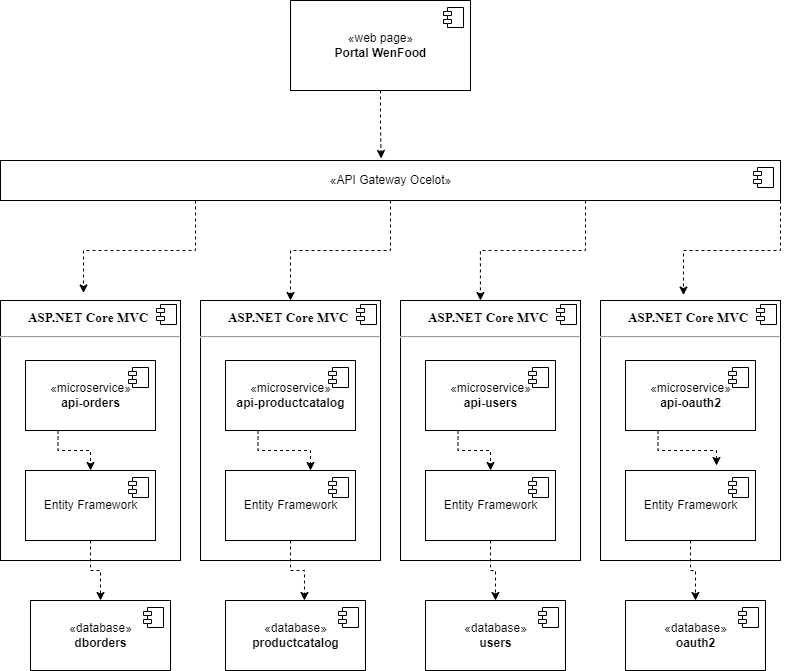

The diagram above was exported from draw.io. Its source (the exported page's mxGraphModel, read from the mxfile embedded in the PNG):
<mxGraphModel dx="1156" dy="769" grid="1" gridSize="10" guides="1" tooltips="1" connect="1" arrows="1" fold="1" page="1" pageScale="1" pageWidth="1169" pageHeight="827" math="0" shadow="0">
  <root>
    <mxCell id="0" />
    <mxCell id="1" parent="0" />
    <mxCell id="YJu_bsYprKUwisFiyFLG-29" value="&lt;p style=&quot;margin:0px;margin-top:6px;text-align:center;&quot;&gt;&lt;b&gt;&lt;span style=&quot;margin: 0px; padding: 0px; user-select: text; -webkit-user-drag: none; -webkit-tap-highlight-color: transparent; text-align: left; background-color: rgb(255, 255, 255); font-size: 10pt; line-height: 24px; font-family: &amp;quot;Times New Roman&amp;quot;, &amp;quot;Times New Roman_EmbeddedFont&amp;quot;, &amp;quot;Times New Roman_MSFontService&amp;quot;, serif; font-variant-ligatures: none !important;&quot; class=&quot;TextRun SCXW194053507 BCX8&quot; lang=&quot;PT-BR&quot; data-contrast=&quot;auto&quot;&gt;&lt;span style=&quot;margin: 0px; padding: 0px; user-select: text; -webkit-user-drag: none; -webkit-tap-highlight-color: transparent;&quot; class=&quot;NormalTextRun SCXW194053507 BCX8&quot;&gt;ASP.NET Core MVC&lt;/span&gt;&lt;/span&gt;&lt;span style=&quot;margin: 0px; padding: 0px; user-select: text; -webkit-user-drag: none; -webkit-tap-highlight-color: transparent; text-align: left; background-color: rgb(255, 255, 255); font-size: 10pt; line-height: 24px; font-family: &amp;quot;Times New Roman&amp;quot;, &amp;quot;Times New Roman_EmbeddedFont&amp;quot;, &amp;quot;Times New Roman_MSFontService&amp;quot;, serif;&quot; data-ccp-props=&quot;{&amp;quot;201341983&amp;quot;:0,&amp;quot;335559740&amp;quot;:360}&quot; class=&quot;EOP SCXW194053507 BCX8&quot;&gt;&amp;nbsp;&lt;/span&gt;&lt;/b&gt;&lt;br&gt;&lt;/p&gt;&lt;hr&gt;&lt;p style=&quot;margin:0px;margin-left:8px;&quot;&gt;&lt;br&gt;&lt;/p&gt;" style="align=left;overflow=fill;html=1;dropTarget=0;" vertex="1" parent="1">
      <mxGeometry x="480" y="340" width="180" height="260" as="geometry" />
    </mxCell>
    <mxCell id="YJu_bsYprKUwisFiyFLG-30" value="" style="shape=component;jettyWidth=8;jettyHeight=4;" vertex="1" parent="YJu_bsYprKUwisFiyFLG-29">
      <mxGeometry x="1" width="20" height="20" relative="1" as="geometry">
        <mxPoint x="-24" y="4" as="offset" />
      </mxGeometry>
    </mxCell>
    <mxCell id="YJu_bsYprKUwisFiyFLG-31" value="&lt;p style=&quot;margin:0px;margin-top:6px;text-align:center;&quot;&gt;&lt;b&gt;&lt;span style=&quot;margin: 0px; padding: 0px; user-select: text; -webkit-user-drag: none; -webkit-tap-highlight-color: transparent; text-align: left; background-color: rgb(255, 255, 255); font-size: 10pt; line-height: 24px; font-family: &amp;quot;Times New Roman&amp;quot;, &amp;quot;Times New Roman_EmbeddedFont&amp;quot;, &amp;quot;Times New Roman_MSFontService&amp;quot;, serif; font-variant-ligatures: none !important;&quot; class=&quot;TextRun SCXW194053507 BCX8&quot; lang=&quot;PT-BR&quot; data-contrast=&quot;auto&quot;&gt;&lt;span style=&quot;margin: 0px; padding: 0px; user-select: text; -webkit-user-drag: none; -webkit-tap-highlight-color: transparent;&quot; class=&quot;NormalTextRun SCXW194053507 BCX8&quot;&gt;ASP.NET Core MVC&lt;/span&gt;&lt;/span&gt;&lt;span style=&quot;margin: 0px; padding: 0px; user-select: text; -webkit-user-drag: none; -webkit-tap-highlight-color: transparent; text-align: left; background-color: rgb(255, 255, 255); font-size: 10pt; line-height: 24px; font-family: &amp;quot;Times New Roman&amp;quot;, &amp;quot;Times New Roman_EmbeddedFont&amp;quot;, &amp;quot;Times New Roman_MSFontService&amp;quot;, serif;&quot; data-ccp-props=&quot;{&amp;quot;201341983&amp;quot;:0,&amp;quot;335559740&amp;quot;:360}&quot; class=&quot;EOP SCXW194053507 BCX8&quot;&gt;&amp;nbsp;&lt;/span&gt;&lt;/b&gt;&lt;br&gt;&lt;/p&gt;&lt;hr&gt;&lt;p style=&quot;margin:0px;margin-left:8px;&quot;&gt;&lt;br&gt;&lt;/p&gt;" style="align=left;overflow=fill;html=1;dropTarget=0;" vertex="1" parent="1">
      <mxGeometry x="680" y="340" width="180" height="260" as="geometry" />
    </mxCell>
    <mxCell id="YJu_bsYprKUwisFiyFLG-32" value="" style="shape=component;jettyWidth=8;jettyHeight=4;" vertex="1" parent="YJu_bsYprKUwisFiyFLG-31">
      <mxGeometry x="1" width="20" height="20" relative="1" as="geometry">
        <mxPoint x="-24" y="4" as="offset" />
      </mxGeometry>
    </mxCell>
    <mxCell id="YJu_bsYprKUwisFiyFLG-27" value="&lt;p style=&quot;margin:0px;margin-top:6px;text-align:center;&quot;&gt;&lt;b&gt;&lt;span style=&quot;margin: 0px; padding: 0px; user-select: text; -webkit-user-drag: none; -webkit-tap-highlight-color: transparent; text-align: left; background-color: rgb(255, 255, 255); font-size: 10pt; line-height: 24px; font-family: &amp;quot;Times New Roman&amp;quot;, &amp;quot;Times New Roman_EmbeddedFont&amp;quot;, &amp;quot;Times New Roman_MSFontService&amp;quot;, serif; font-variant-ligatures: none !important;&quot; class=&quot;TextRun SCXW194053507 BCX8&quot; lang=&quot;PT-BR&quot; data-contrast=&quot;auto&quot;&gt;&lt;span style=&quot;margin: 0px; padding: 0px; user-select: text; -webkit-user-drag: none; -webkit-tap-highlight-color: transparent;&quot; class=&quot;NormalTextRun SCXW194053507 BCX8&quot;&gt;ASP.NET Core MVC&lt;/span&gt;&lt;/span&gt;&lt;span style=&quot;margin: 0px; padding: 0px; user-select: text; -webkit-user-drag: none; -webkit-tap-highlight-color: transparent; text-align: left; background-color: rgb(255, 255, 255); font-size: 10pt; line-height: 24px; font-family: &amp;quot;Times New Roman&amp;quot;, &amp;quot;Times New Roman_EmbeddedFont&amp;quot;, &amp;quot;Times New Roman_MSFontService&amp;quot;, serif;&quot; data-ccp-props=&quot;{&amp;quot;201341983&amp;quot;:0,&amp;quot;335559740&amp;quot;:360}&quot; class=&quot;EOP SCXW194053507 BCX8&quot;&gt;&amp;nbsp;&lt;/span&gt;&lt;/b&gt;&lt;br&gt;&lt;/p&gt;&lt;hr&gt;&lt;p style=&quot;margin:0px;margin-left:8px;&quot;&gt;&lt;br&gt;&lt;/p&gt;" style="align=left;overflow=fill;html=1;dropTarget=0;" vertex="1" parent="1">
      <mxGeometry x="280" y="340" width="180" height="260" as="geometry" />
    </mxCell>
    <mxCell id="YJu_bsYprKUwisFiyFLG-28" value="" style="shape=component;jettyWidth=8;jettyHeight=4;" vertex="1" parent="YJu_bsYprKUwisFiyFLG-27">
      <mxGeometry x="1" width="20" height="20" relative="1" as="geometry">
        <mxPoint x="-24" y="4" as="offset" />
      </mxGeometry>
    </mxCell>
    <mxCell id="YJu_bsYprKUwisFiyFLG-37" style="edgeStyle=orthogonalEdgeStyle;rounded=0;orthogonalLoop=1;jettySize=auto;html=1;exitX=0.5;exitY=1;exitDx=0;exitDy=0;entryX=0.488;entryY=-0.05;entryDx=0;entryDy=0;entryPerimeter=0;dashed=1;" edge="1" parent="1" source="YJu_bsYprKUwisFiyFLG-1" target="YJu_bsYprKUwisFiyFLG-3">
      <mxGeometry relative="1" as="geometry" />
    </mxCell>
    <mxCell id="YJu_bsYprKUwisFiyFLG-1" value="«web page»&lt;br&gt;&lt;b&gt;Portal WenFood&lt;/b&gt;" style="html=1;dropTarget=0;" vertex="1" parent="1">
      <mxGeometry x="370" y="40" width="180" height="90" as="geometry" />
    </mxCell>
    <mxCell id="YJu_bsYprKUwisFiyFLG-2" value="" style="shape=module;jettyWidth=8;jettyHeight=4;" vertex="1" parent="YJu_bsYprKUwisFiyFLG-1">
      <mxGeometry x="1" width="20" height="20" relative="1" as="geometry">
        <mxPoint x="-27" y="7" as="offset" />
      </mxGeometry>
    </mxCell>
    <mxCell id="YJu_bsYprKUwisFiyFLG-38" style="edgeStyle=orthogonalEdgeStyle;rounded=0;orthogonalLoop=1;jettySize=auto;html=1;exitX=0.25;exitY=1;exitDx=0;exitDy=0;entryX=0.461;entryY=-0.029;entryDx=0;entryDy=0;entryPerimeter=0;dashed=1;" edge="1" parent="1" source="YJu_bsYprKUwisFiyFLG-3" target="YJu_bsYprKUwisFiyFLG-11">
      <mxGeometry relative="1" as="geometry" />
    </mxCell>
    <mxCell id="YJu_bsYprKUwisFiyFLG-39" style="edgeStyle=orthogonalEdgeStyle;rounded=0;orthogonalLoop=1;jettySize=auto;html=1;exitX=0.5;exitY=1;exitDx=0;exitDy=0;entryX=0.5;entryY=0;entryDx=0;entryDy=0;dashed=1;" edge="1" parent="1" source="YJu_bsYprKUwisFiyFLG-3" target="YJu_bsYprKUwisFiyFLG-27">
      <mxGeometry relative="1" as="geometry" />
    </mxCell>
    <mxCell id="YJu_bsYprKUwisFiyFLG-40" style="edgeStyle=orthogonalEdgeStyle;rounded=0;orthogonalLoop=1;jettySize=auto;html=1;exitX=0.75;exitY=1;exitDx=0;exitDy=0;entryX=0.444;entryY=0;entryDx=0;entryDy=0;entryPerimeter=0;dashed=1;" edge="1" parent="1" source="YJu_bsYprKUwisFiyFLG-3" target="YJu_bsYprKUwisFiyFLG-29">
      <mxGeometry relative="1" as="geometry" />
    </mxCell>
    <mxCell id="YJu_bsYprKUwisFiyFLG-41" style="edgeStyle=orthogonalEdgeStyle;rounded=0;orthogonalLoop=1;jettySize=auto;html=1;exitX=1;exitY=1;exitDx=0;exitDy=0;entryX=0.461;entryY=-0.021;entryDx=0;entryDy=0;entryPerimeter=0;dashed=1;" edge="1" parent="1" source="YJu_bsYprKUwisFiyFLG-3" target="YJu_bsYprKUwisFiyFLG-31">
      <mxGeometry relative="1" as="geometry" />
    </mxCell>
    <mxCell id="YJu_bsYprKUwisFiyFLG-3" value="«API Gateway Ocelot»&lt;br&gt;" style="html=1;dropTarget=0;" vertex="1" parent="1">
      <mxGeometry x="80" y="200" width="780" height="40" as="geometry" />
    </mxCell>
    <mxCell id="YJu_bsYprKUwisFiyFLG-4" value="" style="shape=module;jettyWidth=8;jettyHeight=4;" vertex="1" parent="YJu_bsYprKUwisFiyFLG-3">
      <mxGeometry x="1" width="20" height="20" relative="1" as="geometry">
        <mxPoint x="-27" y="7" as="offset" />
      </mxGeometry>
    </mxCell>
    <mxCell id="YJu_bsYprKUwisFiyFLG-11" value="&lt;p style=&quot;margin:0px;margin-top:6px;text-align:center;&quot;&gt;&lt;b&gt;&lt;span style=&quot;margin: 0px; padding: 0px; user-select: text; -webkit-user-drag: none; -webkit-tap-highlight-color: transparent; text-align: left; background-color: rgb(255, 255, 255); font-size: 10pt; line-height: 24px; font-family: &amp;quot;Times New Roman&amp;quot;, &amp;quot;Times New Roman_EmbeddedFont&amp;quot;, &amp;quot;Times New Roman_MSFontService&amp;quot;, serif; font-variant-ligatures: none !important;&quot; class=&quot;TextRun SCXW194053507 BCX8&quot; lang=&quot;PT-BR&quot; data-contrast=&quot;auto&quot;&gt;&lt;span style=&quot;margin: 0px; padding: 0px; user-select: text; -webkit-user-drag: none; -webkit-tap-highlight-color: transparent;&quot; class=&quot;NormalTextRun SCXW194053507 BCX8&quot;&gt;ASP.NET Core MVC&lt;/span&gt;&lt;/span&gt;&lt;span style=&quot;margin: 0px; padding: 0px; user-select: text; -webkit-user-drag: none; -webkit-tap-highlight-color: transparent; text-align: left; background-color: rgb(255, 255, 255); font-size: 10pt; line-height: 24px; font-family: &amp;quot;Times New Roman&amp;quot;, &amp;quot;Times New Roman_EmbeddedFont&amp;quot;, &amp;quot;Times New Roman_MSFontService&amp;quot;, serif;&quot; data-ccp-props=&quot;{&amp;quot;201341983&amp;quot;:0,&amp;quot;335559740&amp;quot;:360}&quot; class=&quot;EOP SCXW194053507 BCX8&quot;&gt;&amp;nbsp;&lt;/span&gt;&lt;/b&gt;&lt;br&gt;&lt;/p&gt;&lt;hr&gt;&lt;p style=&quot;margin:0px;margin-left:8px;&quot;&gt;&lt;br&gt;&lt;/p&gt;" style="align=left;overflow=fill;html=1;dropTarget=0;" vertex="1" parent="1">
      <mxGeometry x="80" y="340" width="180" height="260" as="geometry" />
    </mxCell>
    <mxCell id="YJu_bsYprKUwisFiyFLG-12" value="" style="shape=component;jettyWidth=8;jettyHeight=4;" vertex="1" parent="YJu_bsYprKUwisFiyFLG-11">
      <mxGeometry x="1" width="20" height="20" relative="1" as="geometry">
        <mxPoint x="-24" y="4" as="offset" />
      </mxGeometry>
    </mxCell>
    <mxCell id="YJu_bsYprKUwisFiyFLG-55" style="edgeStyle=orthogonalEdgeStyle;rounded=0;orthogonalLoop=1;jettySize=auto;html=1;exitX=0.25;exitY=1;exitDx=0;exitDy=0;dashed=1;" edge="1" parent="1" source="YJu_bsYprKUwisFiyFLG-13" target="YJu_bsYprKUwisFiyFLG-47">
      <mxGeometry relative="1" as="geometry" />
    </mxCell>
    <mxCell id="YJu_bsYprKUwisFiyFLG-13" value="«microservice»&lt;br&gt;&lt;b&gt;api-orders&lt;/b&gt;" style="html=1;dropTarget=0;" vertex="1" parent="1">
      <mxGeometry x="105" y="400" width="130" height="70" as="geometry" />
    </mxCell>
    <mxCell id="YJu_bsYprKUwisFiyFLG-14" value="" style="shape=module;jettyWidth=8;jettyHeight=4;" vertex="1" parent="YJu_bsYprKUwisFiyFLG-13">
      <mxGeometry x="1" width="20" height="20" relative="1" as="geometry">
        <mxPoint x="-27" y="7" as="offset" />
      </mxGeometry>
    </mxCell>
    <mxCell id="YJu_bsYprKUwisFiyFLG-56" style="edgeStyle=orthogonalEdgeStyle;rounded=0;orthogonalLoop=1;jettySize=auto;html=1;exitX=0.25;exitY=1;exitDx=0;exitDy=0;entryX=0.654;entryY=0;entryDx=0;entryDy=0;entryPerimeter=0;dashed=1;" edge="1" parent="1" source="YJu_bsYprKUwisFiyFLG-17" target="YJu_bsYprKUwisFiyFLG-49">
      <mxGeometry relative="1" as="geometry" />
    </mxCell>
    <mxCell id="YJu_bsYprKUwisFiyFLG-17" value="«microservice»&lt;br&gt;&lt;b&gt;api-productcatalog&lt;/b&gt;" style="html=1;dropTarget=0;" vertex="1" parent="1">
      <mxGeometry x="305" y="400" width="130" height="70" as="geometry" />
    </mxCell>
    <mxCell id="YJu_bsYprKUwisFiyFLG-18" value="" style="shape=module;jettyWidth=8;jettyHeight=4;" vertex="1" parent="YJu_bsYprKUwisFiyFLG-17">
      <mxGeometry x="1" width="20" height="20" relative="1" as="geometry">
        <mxPoint x="-27" y="7" as="offset" />
      </mxGeometry>
    </mxCell>
    <mxCell id="YJu_bsYprKUwisFiyFLG-57" style="edgeStyle=orthogonalEdgeStyle;rounded=0;orthogonalLoop=1;jettySize=auto;html=1;exitX=0.25;exitY=1;exitDx=0;exitDy=0;dashed=1;" edge="1" parent="1" source="YJu_bsYprKUwisFiyFLG-19" target="YJu_bsYprKUwisFiyFLG-51">
      <mxGeometry relative="1" as="geometry" />
    </mxCell>
    <mxCell id="YJu_bsYprKUwisFiyFLG-19" value="«microservice»&lt;br&gt;&lt;b&gt;api-users&lt;/b&gt;" style="html=1;dropTarget=0;" vertex="1" parent="1">
      <mxGeometry x="505" y="400" width="130" height="70" as="geometry" />
    </mxCell>
    <mxCell id="YJu_bsYprKUwisFiyFLG-20" value="" style="shape=module;jettyWidth=8;jettyHeight=4;" vertex="1" parent="YJu_bsYprKUwisFiyFLG-19">
      <mxGeometry x="1" width="20" height="20" relative="1" as="geometry">
        <mxPoint x="-27" y="7" as="offset" />
      </mxGeometry>
    </mxCell>
    <mxCell id="YJu_bsYprKUwisFiyFLG-21" value="«database»&lt;br&gt;&lt;b&gt;dborders&lt;/b&gt;" style="html=1;dropTarget=0;" vertex="1" parent="1">
      <mxGeometry x="110" y="640" width="140" height="70" as="geometry" />
    </mxCell>
    <mxCell id="YJu_bsYprKUwisFiyFLG-22" value="" style="shape=module;jettyWidth=8;jettyHeight=4;" vertex="1" parent="YJu_bsYprKUwisFiyFLG-21">
      <mxGeometry x="1" width="20" height="20" relative="1" as="geometry">
        <mxPoint x="-27" y="7" as="offset" />
      </mxGeometry>
    </mxCell>
    <mxCell id="YJu_bsYprKUwisFiyFLG-58" style="edgeStyle=orthogonalEdgeStyle;rounded=0;orthogonalLoop=1;jettySize=auto;html=1;exitX=0.25;exitY=1;exitDx=0;exitDy=0;entryX=0.7;entryY=-0.071;entryDx=0;entryDy=0;entryPerimeter=0;dashed=1;" edge="1" parent="1" source="YJu_bsYprKUwisFiyFLG-23" target="YJu_bsYprKUwisFiyFLG-53">
      <mxGeometry relative="1" as="geometry" />
    </mxCell>
    <mxCell id="YJu_bsYprKUwisFiyFLG-23" value="«microservice»&lt;br&gt;&lt;b&gt;api-oauth2&lt;/b&gt;" style="html=1;dropTarget=0;" vertex="1" parent="1">
      <mxGeometry x="705" y="400" width="130" height="70" as="geometry" />
    </mxCell>
    <mxCell id="YJu_bsYprKUwisFiyFLG-24" value="" style="shape=module;jettyWidth=8;jettyHeight=4;" vertex="1" parent="YJu_bsYprKUwisFiyFLG-23">
      <mxGeometry x="1" width="20" height="20" relative="1" as="geometry">
        <mxPoint x="-27" y="7" as="offset" />
      </mxGeometry>
    </mxCell>
    <mxCell id="YJu_bsYprKUwisFiyFLG-25" value="«database»&lt;br&gt;&lt;b&gt;productcatalog&lt;/b&gt;" style="html=1;dropTarget=0;" vertex="1" parent="1">
      <mxGeometry x="305" y="640" width="140" height="70" as="geometry" />
    </mxCell>
    <mxCell id="YJu_bsYprKUwisFiyFLG-26" value="" style="shape=module;jettyWidth=8;jettyHeight=4;" vertex="1" parent="YJu_bsYprKUwisFiyFLG-25">
      <mxGeometry x="1" width="20" height="20" relative="1" as="geometry">
        <mxPoint x="-27" y="7" as="offset" />
      </mxGeometry>
    </mxCell>
    <mxCell id="YJu_bsYprKUwisFiyFLG-33" value="«database»&lt;br&gt;&lt;b&gt;users&lt;/b&gt;" style="html=1;dropTarget=0;" vertex="1" parent="1">
      <mxGeometry x="505" y="640" width="140" height="70" as="geometry" />
    </mxCell>
    <mxCell id="YJu_bsYprKUwisFiyFLG-34" value="" style="shape=module;jettyWidth=8;jettyHeight=4;" vertex="1" parent="YJu_bsYprKUwisFiyFLG-33">
      <mxGeometry x="1" width="20" height="20" relative="1" as="geometry">
        <mxPoint x="-27" y="7" as="offset" />
      </mxGeometry>
    </mxCell>
    <mxCell id="YJu_bsYprKUwisFiyFLG-35" value="«database»&lt;br&gt;&lt;b&gt;oauth2&lt;/b&gt;" style="html=1;dropTarget=0;" vertex="1" parent="1">
      <mxGeometry x="705" y="640" width="140" height="70" as="geometry" />
    </mxCell>
    <mxCell id="YJu_bsYprKUwisFiyFLG-36" value="" style="shape=module;jettyWidth=8;jettyHeight=4;" vertex="1" parent="YJu_bsYprKUwisFiyFLG-35">
      <mxGeometry x="1" width="20" height="20" relative="1" as="geometry">
        <mxPoint x="-27" y="7" as="offset" />
      </mxGeometry>
    </mxCell>
    <mxCell id="YJu_bsYprKUwisFiyFLG-59" style="edgeStyle=orthogonalEdgeStyle;rounded=0;orthogonalLoop=1;jettySize=auto;html=1;exitX=0.5;exitY=1;exitDx=0;exitDy=0;entryX=0.5;entryY=0;entryDx=0;entryDy=0;dashed=1;" edge="1" parent="1" source="YJu_bsYprKUwisFiyFLG-47" target="YJu_bsYprKUwisFiyFLG-21">
      <mxGeometry relative="1" as="geometry" />
    </mxCell>
    <mxCell id="YJu_bsYprKUwisFiyFLG-47" value="Entity Framework" style="html=1;dropTarget=0;" vertex="1" parent="1">
      <mxGeometry x="105" y="510" width="130" height="70" as="geometry" />
    </mxCell>
    <mxCell id="YJu_bsYprKUwisFiyFLG-48" value="" style="shape=module;jettyWidth=8;jettyHeight=4;" vertex="1" parent="YJu_bsYprKUwisFiyFLG-47">
      <mxGeometry x="1" width="20" height="20" relative="1" as="geometry">
        <mxPoint x="-27" y="7" as="offset" />
      </mxGeometry>
    </mxCell>
    <mxCell id="YJu_bsYprKUwisFiyFLG-60" style="edgeStyle=orthogonalEdgeStyle;rounded=0;orthogonalLoop=1;jettySize=auto;html=1;exitX=0.5;exitY=1;exitDx=0;exitDy=0;entryX=0.564;entryY=0;entryDx=0;entryDy=0;entryPerimeter=0;dashed=1;" edge="1" parent="1" source="YJu_bsYprKUwisFiyFLG-49" target="YJu_bsYprKUwisFiyFLG-25">
      <mxGeometry relative="1" as="geometry" />
    </mxCell>
    <mxCell id="YJu_bsYprKUwisFiyFLG-49" value="Entity Framework" style="html=1;dropTarget=0;" vertex="1" parent="1">
      <mxGeometry x="305" y="510" width="130" height="70" as="geometry" />
    </mxCell>
    <mxCell id="YJu_bsYprKUwisFiyFLG-50" value="" style="shape=module;jettyWidth=8;jettyHeight=4;" vertex="1" parent="YJu_bsYprKUwisFiyFLG-49">
      <mxGeometry x="1" width="20" height="20" relative="1" as="geometry">
        <mxPoint x="-27" y="7" as="offset" />
      </mxGeometry>
    </mxCell>
    <mxCell id="YJu_bsYprKUwisFiyFLG-61" style="edgeStyle=orthogonalEdgeStyle;rounded=0;orthogonalLoop=1;jettySize=auto;html=1;exitX=0.5;exitY=1;exitDx=0;exitDy=0;entryX=0.5;entryY=0;entryDx=0;entryDy=0;dashed=1;" edge="1" parent="1" source="YJu_bsYprKUwisFiyFLG-51" target="YJu_bsYprKUwisFiyFLG-33">
      <mxGeometry relative="1" as="geometry" />
    </mxCell>
    <mxCell id="YJu_bsYprKUwisFiyFLG-51" value="Entity Framework" style="html=1;dropTarget=0;" vertex="1" parent="1">
      <mxGeometry x="505" y="510" width="130" height="70" as="geometry" />
    </mxCell>
    <mxCell id="YJu_bsYprKUwisFiyFLG-52" value="" style="shape=module;jettyWidth=8;jettyHeight=4;" vertex="1" parent="YJu_bsYprKUwisFiyFLG-51">
      <mxGeometry x="1" width="20" height="20" relative="1" as="geometry">
        <mxPoint x="-27" y="7" as="offset" />
      </mxGeometry>
    </mxCell>
    <mxCell id="YJu_bsYprKUwisFiyFLG-62" style="edgeStyle=orthogonalEdgeStyle;rounded=0;orthogonalLoop=1;jettySize=auto;html=1;exitX=0.5;exitY=1;exitDx=0;exitDy=0;entryX=0.5;entryY=0;entryDx=0;entryDy=0;dashed=1;" edge="1" parent="1" source="YJu_bsYprKUwisFiyFLG-53" target="YJu_bsYprKUwisFiyFLG-35">
      <mxGeometry relative="1" as="geometry" />
    </mxCell>
    <mxCell id="YJu_bsYprKUwisFiyFLG-53" value="Entity Framework" style="html=1;dropTarget=0;" vertex="1" parent="1">
      <mxGeometry x="705" y="510" width="130" height="70" as="geometry" />
    </mxCell>
    <mxCell id="YJu_bsYprKUwisFiyFLG-54" value="" style="shape=module;jettyWidth=8;jettyHeight=4;" vertex="1" parent="YJu_bsYprKUwisFiyFLG-53">
      <mxGeometry x="1" width="20" height="20" relative="1" as="geometry">
        <mxPoint x="-27" y="7" as="offset" />
      </mxGeometry>
    </mxCell>
  </root>
</mxGraphModel>